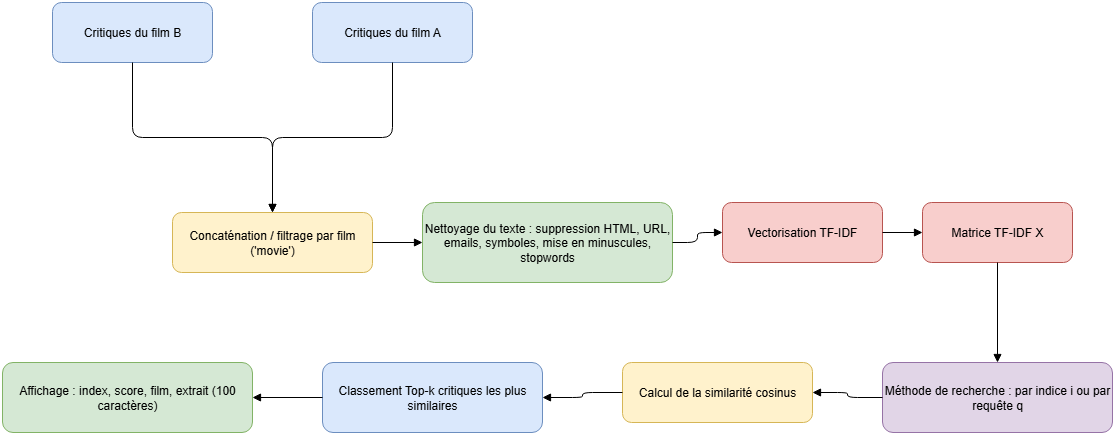

The diagram above was exported from draw.io. Its source (the exported page's mxGraphModel, read from the mxfile embedded in the PNG):
<mxGraphModel dx="1142" dy="684" grid="1" gridSize="10" guides="1" tooltips="1" connect="1" arrows="1" fold="1" page="1" pageScale="1" pageWidth="827" pageHeight="1169" math="0" shadow="0">
  <root>
    <mxCell id="0" />
    <mxCell id="1" parent="0" />
    <mxCell id="FCstKCMPpDep_YHF2aRC-1" value="Critiques du film A" style="rounded=1;whiteSpace=wrap;html=1;fillColor=#dae8fc;strokeColor=#6c8ebf;" vertex="1" parent="1">
      <mxGeometry x="350" y="100" width="160" height="60" as="geometry" />
    </mxCell>
    <mxCell id="FCstKCMPpDep_YHF2aRC-2" value="Critiques du film B" style="rounded=1;whiteSpace=wrap;html=1;fillColor=#dae8fc;strokeColor=#6c8ebf;" vertex="1" parent="1">
      <mxGeometry x="90" y="100" width="160" height="60" as="geometry" />
    </mxCell>
    <mxCell id="FCstKCMPpDep_YHF2aRC-3" value="Concaténation / filtrage par film ('movie')" style="rounded=1;whiteSpace=wrap;html=1;fillColor=#fff2cc;strokeColor=#d6b656;" vertex="1" parent="1">
      <mxGeometry x="210" y="310" width="200" height="60" as="geometry" />
    </mxCell>
    <mxCell id="FCstKCMPpDep_YHF2aRC-4" value="Nettoyage du texte : suppression HTML, URL, emails, symboles, mise en minuscules, stopwords" style="rounded=1;whiteSpace=wrap;html=1;fillColor=#d5e8d4;strokeColor=#82b366;" vertex="1" parent="1">
      <mxGeometry x="460" y="300" width="250" height="80" as="geometry" />
    </mxCell>
    <mxCell id="FCstKCMPpDep_YHF2aRC-5" value="Vectorisation TF-IDF" style="rounded=1;whiteSpace=wrap;html=1;fillColor=#f8cecc;strokeColor=#b85450;" vertex="1" parent="1">
      <mxGeometry x="760" y="300" width="160" height="60" as="geometry" />
    </mxCell>
    <mxCell id="FCstKCMPpDep_YHF2aRC-6" value="Matrice TF-IDF X" style="rounded=1;whiteSpace=wrap;html=1;fillColor=#f8cecc;strokeColor=#b85450;" vertex="1" parent="1">
      <mxGeometry x="960" y="300" width="150" height="60" as="geometry" />
    </mxCell>
    <mxCell id="FCstKCMPpDep_YHF2aRC-7" value="Méthode de recherche : par indice i ou par requête q" style="rounded=1;whiteSpace=wrap;html=1;fillColor=#e1d5e7;strokeColor=#9673a6;" vertex="1" parent="1">
      <mxGeometry x="920" y="460" width="230" height="70" as="geometry" />
    </mxCell>
    <mxCell id="FCstKCMPpDep_YHF2aRC-8" value="Calcul de la similarité cosinus" style="rounded=1;whiteSpace=wrap;html=1;fillColor=#fff2cc;strokeColor=#d6b656;" vertex="1" parent="1">
      <mxGeometry x="660" y="460" width="190" height="60" as="geometry" />
    </mxCell>
    <mxCell id="FCstKCMPpDep_YHF2aRC-9" value="Classement Top-k critiques les plus similaires" style="rounded=1;whiteSpace=wrap;html=1;fillColor=#dae8fc;strokeColor=#6c8ebf;" vertex="1" parent="1">
      <mxGeometry x="360" y="460" width="220" height="70" as="geometry" />
    </mxCell>
    <mxCell id="FCstKCMPpDep_YHF2aRC-10" value="Affichage : index, score, film, extrait (100 caractères)" style="rounded=1;whiteSpace=wrap;html=1;fillColor=#d5e8d4;strokeColor=#82b366;" vertex="1" parent="1">
      <mxGeometry x="40" y="460" width="250" height="70" as="geometry" />
    </mxCell>
    <mxCell id="FCstKCMPpDep_YHF2aRC-11" style="edgeStyle=orthogonalEdgeStyle;endArrow=block;html=1;strokeColor=#000000;" edge="1" parent="1" source="FCstKCMPpDep_YHF2aRC-1" target="FCstKCMPpDep_YHF2aRC-3">
      <mxGeometry relative="1" as="geometry" />
    </mxCell>
    <mxCell id="FCstKCMPpDep_YHF2aRC-12" style="edgeStyle=orthogonalEdgeStyle;endArrow=block;html=1;strokeColor=#000000;" edge="1" parent="1" source="FCstKCMPpDep_YHF2aRC-2" target="FCstKCMPpDep_YHF2aRC-3">
      <mxGeometry relative="1" as="geometry" />
    </mxCell>
    <mxCell id="FCstKCMPpDep_YHF2aRC-13" style="edgeStyle=orthogonalEdgeStyle;endArrow=block;html=1;" edge="1" parent="1" source="FCstKCMPpDep_YHF2aRC-3" target="FCstKCMPpDep_YHF2aRC-4">
      <mxGeometry relative="1" as="geometry" />
    </mxCell>
    <mxCell id="FCstKCMPpDep_YHF2aRC-14" style="edgeStyle=orthogonalEdgeStyle;endArrow=block;html=1;" edge="1" parent="1" source="FCstKCMPpDep_YHF2aRC-4" target="FCstKCMPpDep_YHF2aRC-5">
      <mxGeometry relative="1" as="geometry" />
    </mxCell>
    <mxCell id="FCstKCMPpDep_YHF2aRC-15" style="edgeStyle=orthogonalEdgeStyle;endArrow=block;html=1;" edge="1" parent="1" source="FCstKCMPpDep_YHF2aRC-5" target="FCstKCMPpDep_YHF2aRC-6">
      <mxGeometry relative="1" as="geometry" />
    </mxCell>
    <mxCell id="FCstKCMPpDep_YHF2aRC-16" style="edgeStyle=orthogonalEdgeStyle;endArrow=block;html=1;" edge="1" parent="1" source="FCstKCMPpDep_YHF2aRC-6" target="FCstKCMPpDep_YHF2aRC-7">
      <mxGeometry relative="1" as="geometry" />
    </mxCell>
    <mxCell id="FCstKCMPpDep_YHF2aRC-17" style="edgeStyle=orthogonalEdgeStyle;endArrow=block;html=1;" edge="1" parent="1" source="FCstKCMPpDep_YHF2aRC-7" target="FCstKCMPpDep_YHF2aRC-8">
      <mxGeometry relative="1" as="geometry" />
    </mxCell>
    <mxCell id="FCstKCMPpDep_YHF2aRC-18" style="edgeStyle=orthogonalEdgeStyle;endArrow=block;html=1;" edge="1" parent="1" source="FCstKCMPpDep_YHF2aRC-8" target="FCstKCMPpDep_YHF2aRC-9">
      <mxGeometry relative="1" as="geometry" />
    </mxCell>
    <mxCell id="FCstKCMPpDep_YHF2aRC-19" style="edgeStyle=orthogonalEdgeStyle;endArrow=block;html=1;" edge="1" parent="1" source="FCstKCMPpDep_YHF2aRC-9" target="FCstKCMPpDep_YHF2aRC-10">
      <mxGeometry relative="1" as="geometry" />
    </mxCell>
  </root>
</mxGraphModel>